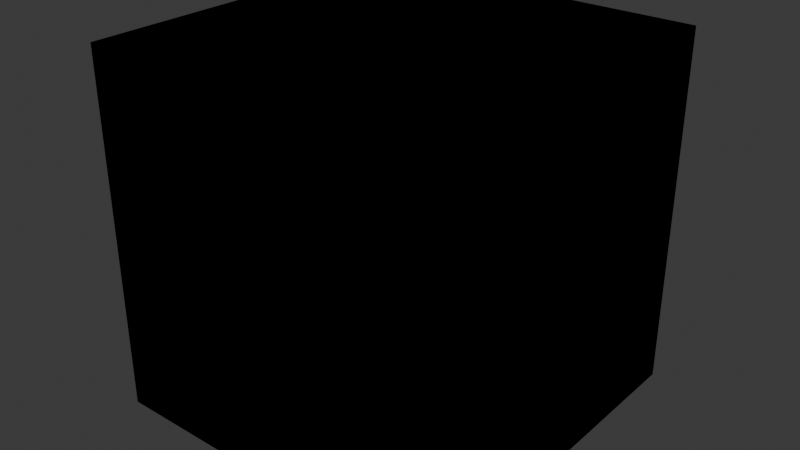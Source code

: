 # Source: blocks.blend  (saved by Blender 4.2.66; exported with 4.5.12 LTS)
import bpy
from mathutils import Matrix  # noqa: F401  (used for matrix-valued properties, if any)

bpy.ops.wm.read_factory_settings(use_empty=True)
scene = bpy.context.scene
scene.name = 'Scene'

# ---- collections
col_blocks = bpy.data.collections.new('Blocks'); scene.collection.children.link(col_blocks)
col_flat_blocks = bpy.data.collections.new('Flat Blocks'); scene.collection.children.link(col_flat_blocks)
col_planes = bpy.data.collections.new('Planes'); scene.collection.children.link(col_planes)
col_half_flat_blocks = bpy.data.collections.new('Half Flat Blocks'); scene.collection.children.link(col_half_flat_blocks)

# ---- materials (node trees are filled in below, after node groups)
mat_material = bpy.data.materials.new('Material')
mat_material.alpha_threshold = 0.0
mat_material.roughness = 0.5
mat_material.line_color = (0.0, 0.0, 0.0, 1.0)
mat_material_005 = bpy.data.materials.new('Material.005')
mat_material_005.alpha_threshold = 0.0
mat_material_005.roughness = 0.5
mat_material_005.line_color = (0.0, 0.0, 0.0, 1.0)
mat_material_016 = bpy.data.materials.new('Material.016')
mat_material_016.alpha_threshold = 0.0
mat_material_016.roughness = 0.5
mat_material_016.line_color = (0.0, 0.0, 0.0, 1.0)
mat_material_018 = bpy.data.materials.new('Material.018')
mat_material_018.alpha_threshold = 0.0
mat_material_018.roughness = 0.5
mat_material_018.line_color = (0.0, 0.0, 0.0, 1.0)
mat_material_017 = bpy.data.materials.new('Material.017')
mat_material_017.alpha_threshold = 0.0
mat_material_017.roughness = 0.5
mat_material_017.line_color = (0.0, 0.0, 0.0, 1.0)
mat_material_010 = bpy.data.materials.new('Material.010')
mat_material_010.alpha_threshold = 0.0
mat_material_010.roughness = 0.5
mat_material_010.line_color = (0.0, 0.0, 0.0, 1.0)
mat_material_011 = bpy.data.materials.new('Material.011')
mat_material_011.alpha_threshold = 0.0
mat_material_011.roughness = 0.5
mat_material_011.line_color = (0.0, 0.0, 0.0, 1.0)
mat_material_008 = bpy.data.materials.new('Material.008')
mat_material_008.alpha_threshold = 0.0
mat_material_008.roughness = 0.5
mat_material_008.line_color = (0.0, 0.0, 0.0, 1.0)
mat_material_014 = bpy.data.materials.new('Material.014')
mat_material_014.alpha_threshold = 0.0
mat_material_014.roughness = 0.5
mat_material_014.line_color = (0.0, 0.0, 0.0, 1.0)
mat_material_009 = bpy.data.materials.new('Material.009')
mat_material_009.alpha_threshold = 0.0
mat_material_009.roughness = 0.5
mat_material_009.line_color = (0.0, 0.0, 0.0, 1.0)
mat_material_012 = bpy.data.materials.new('Material.012')
mat_material_012.alpha_threshold = 0.0
mat_material_012.roughness = 0.5
mat_material_012.line_color = (0.0, 0.0, 0.0, 1.0)
mat_material_001 = bpy.data.materials.new('Material.001')
mat_material_001.alpha_threshold = 0.0
mat_material_001.roughness = 0.5
mat_material_001.line_color = (0.0, 0.0, 0.0, 1.0)
mat_material_002 = bpy.data.materials.new('Material.002')
mat_material_002.alpha_threshold = 0.0
mat_material_002.roughness = 0.5
mat_material_002.line_color = (0.0, 0.0, 0.0, 1.0)
mat_material_003 = bpy.data.materials.new('Material.003')
mat_material_003.alpha_threshold = 0.0
mat_material_003.roughness = 0.5
mat_material_003.line_color = (0.0, 0.0, 0.0, 1.0)
mat_material_013 = bpy.data.materials.new('Material.013')
mat_material_013.alpha_threshold = 0.0
mat_material_013.roughness = 0.5
mat_material_013.line_color = (0.0, 0.0, 0.0, 1.0)
mat_material_007 = bpy.data.materials.new('Material.007')
mat_material_007.alpha_threshold = 0.0
mat_material_007.roughness = 0.5
mat_material_007.line_color = (0.0, 0.0, 0.0, 1.0)
mat_material_004 = bpy.data.materials.new('Material.004')
mat_material_004.alpha_threshold = 0.0
mat_material_004.roughness = 0.5
mat_material_004.line_color = (0.0, 0.0, 0.0, 1.0)
mat_material_006 = bpy.data.materials.new('Material.006')
mat_material_006.alpha_threshold = 0.0
mat_material_006.roughness = 0.5
mat_material_006.line_color = (0.0, 0.0, 0.0, 1.0)
mat_material_024 = bpy.data.materials.new('Material.024')
mat_material_024.alpha_threshold = 0.0
mat_material_024.roughness = 0.5
mat_material_024.line_color = (0.0, 0.0, 0.0, 1.0)
mat_material_020 = bpy.data.materials.new('Material.020')
mat_material_020.alpha_threshold = 0.0
mat_material_020.roughness = 0.5
mat_material_020.line_color = (0.0, 0.0, 0.0, 1.0)
mat_material_025 = bpy.data.materials.new('Material.025')
mat_material_025.alpha_threshold = 0.0
mat_material_025.roughness = 0.5
mat_material_025.line_color = (0.0, 0.0, 0.0, 1.0)
mat_material_022 = bpy.data.materials.new('Material.022')
mat_material_022.alpha_threshold = 0.0
mat_material_022.roughness = 0.5
mat_material_022.line_color = (0.0, 0.0, 0.0, 1.0)
mat_material_026 = bpy.data.materials.new('Material.026')
mat_material_026.alpha_threshold = 0.0
mat_material_026.roughness = 0.5
mat_material_026.line_color = (0.0, 0.0, 0.0, 1.0)
mat_material_023 = bpy.data.materials.new('Material.023')
mat_material_023.alpha_threshold = 0.0
mat_material_023.roughness = 0.5
mat_material_023.line_color = (0.0, 0.0, 0.0, 1.0)
mat_material_019 = bpy.data.materials.new('Material.019')
mat_material_019.alpha_threshold = 0.0
mat_material_019.roughness = 0.5
mat_material_019.line_color = (0.0, 0.0, 0.0, 1.0)
mat_material_021 = bpy.data.materials.new('Material.021')
mat_material_021.alpha_threshold = 0.0
mat_material_021.roughness = 0.5
mat_material_021.line_color = (0.0, 0.0, 0.0, 1.0)

# ---- material node trees
mat_material.use_nodes = True; mat_material.node_tree.nodes.clear()
_N = mat_material.node_tree.nodes; _L = mat_material.node_tree.links
n0 = _N.new('ShaderNodeOutputMaterial'); n0.name = 'Material Output'; n0.location = (300, 300)
n1 = _N.new('ShaderNodeBsdfPrincipled'); n1.name = 'Principled BSDF'; n1.location = (10, 300)
n1.inputs[3].default_value = 1.45
_L.new(n1.outputs[0], n0.inputs[0])
n0.is_active_output = True
mat_material_005.use_nodes = True; mat_material_005.node_tree.nodes.clear()
_N = mat_material_005.node_tree.nodes; _L = mat_material_005.node_tree.links
n0 = _N.new('ShaderNodeOutputMaterial'); n0.name = 'Material Output'; n0.location = (300, 300)
n1 = _N.new('ShaderNodeBsdfPrincipled'); n1.name = 'Principled BSDF'; n1.location = (10, 300)
n1.inputs[3].default_value = 1.45
_L.new(n1.outputs[0], n0.inputs[0])
n0.is_active_output = True
mat_material_016.use_nodes = True; mat_material_016.node_tree.nodes.clear()
_N = mat_material_016.node_tree.nodes; _L = mat_material_016.node_tree.links
n0 = _N.new('ShaderNodeOutputMaterial'); n0.name = 'Material Output'; n0.location = (300, 300)
n1 = _N.new('ShaderNodeBsdfPrincipled'); n1.name = 'Principled BSDF'; n1.location = (10, 300)
n1.inputs[3].default_value = 1.45
_L.new(n1.outputs[0], n0.inputs[0])
n0.is_active_output = True
mat_material_018.use_nodes = True; mat_material_018.node_tree.nodes.clear()
_N = mat_material_018.node_tree.nodes; _L = mat_material_018.node_tree.links
n0 = _N.new('ShaderNodeOutputMaterial'); n0.name = 'Material Output'; n0.location = (300, 300)
n1 = _N.new('ShaderNodeBsdfPrincipled'); n1.name = 'Principled BSDF'; n1.location = (10, 300)
n1.inputs[3].default_value = 1.45
_L.new(n1.outputs[0], n0.inputs[0])
n0.is_active_output = True
mat_material_017.use_nodes = True; mat_material_017.node_tree.nodes.clear()
_N = mat_material_017.node_tree.nodes; _L = mat_material_017.node_tree.links
n0 = _N.new('ShaderNodeOutputMaterial'); n0.name = 'Material Output'; n0.location = (300, 300)
n1 = _N.new('ShaderNodeBsdfPrincipled'); n1.name = 'Principled BSDF'; n1.location = (10, 300)
n1.inputs[3].default_value = 1.45
_L.new(n1.outputs[0], n0.inputs[0])
n0.is_active_output = True
mat_material_010.use_nodes = True; mat_material_010.node_tree.nodes.clear()
_N = mat_material_010.node_tree.nodes; _L = mat_material_010.node_tree.links
n0 = _N.new('ShaderNodeOutputMaterial'); n0.name = 'Material Output'; n0.location = (300, 300)
n1 = _N.new('ShaderNodeBsdfPrincipled'); n1.name = 'Principled BSDF'; n1.location = (10, 300)
n1.inputs[3].default_value = 1.45
_L.new(n1.outputs[0], n0.inputs[0])
n0.is_active_output = True
mat_material_011.use_nodes = True; mat_material_011.node_tree.nodes.clear()
_N = mat_material_011.node_tree.nodes; _L = mat_material_011.node_tree.links
n0 = _N.new('ShaderNodeOutputMaterial'); n0.name = 'Material Output'; n0.location = (300, 300)
n1 = _N.new('ShaderNodeBsdfPrincipled'); n1.name = 'Principled BSDF'; n1.location = (10, 300)
n1.inputs[3].default_value = 1.45
_L.new(n1.outputs[0], n0.inputs[0])
n0.is_active_output = True
mat_material_008.use_nodes = True; mat_material_008.node_tree.nodes.clear()
_N = mat_material_008.node_tree.nodes; _L = mat_material_008.node_tree.links
n0 = _N.new('ShaderNodeOutputMaterial'); n0.name = 'Material Output'; n0.location = (300, 300)
n1 = _N.new('ShaderNodeBsdfPrincipled'); n1.name = 'Principled BSDF'; n1.location = (10, 300)
n1.inputs[3].default_value = 1.45
_L.new(n1.outputs[0], n0.inputs[0])
n0.is_active_output = True
mat_material_014.use_nodes = True; mat_material_014.node_tree.nodes.clear()
_N = mat_material_014.node_tree.nodes; _L = mat_material_014.node_tree.links
n0 = _N.new('ShaderNodeOutputMaterial'); n0.name = 'Material Output'; n0.location = (300, 300)
n1 = _N.new('ShaderNodeBsdfPrincipled'); n1.name = 'Principled BSDF'; n1.location = (10, 300)
n1.inputs[3].default_value = 1.45
_L.new(n1.outputs[0], n0.inputs[0])
n0.is_active_output = True
mat_material_009.use_nodes = True; mat_material_009.node_tree.nodes.clear()
_N = mat_material_009.node_tree.nodes; _L = mat_material_009.node_tree.links
n0 = _N.new('ShaderNodeOutputMaterial'); n0.name = 'Material Output'; n0.location = (300, 300)
n1 = _N.new('ShaderNodeBsdfPrincipled'); n1.name = 'Principled BSDF'; n1.location = (10, 300)
n1.inputs[3].default_value = 1.45
_L.new(n1.outputs[0], n0.inputs[0])
n0.is_active_output = True
mat_material_012.use_nodes = True; mat_material_012.node_tree.nodes.clear()
_N = mat_material_012.node_tree.nodes; _L = mat_material_012.node_tree.links
n0 = _N.new('ShaderNodeOutputMaterial'); n0.name = 'Material Output'; n0.location = (300, 300)
n1 = _N.new('ShaderNodeBsdfPrincipled'); n1.name = 'Principled BSDF'; n1.location = (10, 300)
n1.inputs[3].default_value = 1.45
_L.new(n1.outputs[0], n0.inputs[0])
n0.is_active_output = True
mat_material_001.use_nodes = True; mat_material_001.node_tree.nodes.clear()
_N = mat_material_001.node_tree.nodes; _L = mat_material_001.node_tree.links
n0 = _N.new('ShaderNodeOutputMaterial'); n0.name = 'Material Output'; n0.location = (300, 300)
n1 = _N.new('ShaderNodeBsdfPrincipled'); n1.name = 'Principled BSDF'; n1.location = (10, 300)
n1.inputs[3].default_value = 1.45
_L.new(n1.outputs[0], n0.inputs[0])
n0.is_active_output = True
mat_material_002.use_nodes = True; mat_material_002.node_tree.nodes.clear()
_N = mat_material_002.node_tree.nodes; _L = mat_material_002.node_tree.links
n0 = _N.new('ShaderNodeOutputMaterial'); n0.name = 'Material Output'; n0.location = (300, 300)
n1 = _N.new('ShaderNodeBsdfPrincipled'); n1.name = 'Principled BSDF'; n1.location = (10, 300)
n1.inputs[3].default_value = 1.45
_L.new(n1.outputs[0], n0.inputs[0])
n0.is_active_output = True
mat_material_003.use_nodes = True; mat_material_003.node_tree.nodes.clear()
_N = mat_material_003.node_tree.nodes; _L = mat_material_003.node_tree.links
n0 = _N.new('ShaderNodeOutputMaterial'); n0.name = 'Material Output'; n0.location = (300, 300)
n1 = _N.new('ShaderNodeBsdfPrincipled'); n1.name = 'Principled BSDF'; n1.location = (10, 300)
n1.inputs[3].default_value = 1.45
_L.new(n1.outputs[0], n0.inputs[0])
n0.is_active_output = True
mat_material_013.use_nodes = True; mat_material_013.node_tree.nodes.clear()
_N = mat_material_013.node_tree.nodes; _L = mat_material_013.node_tree.links
n0 = _N.new('ShaderNodeOutputMaterial'); n0.name = 'Material Output'; n0.location = (300, 300)
n1 = _N.new('ShaderNodeBsdfPrincipled'); n1.name = 'Principled BSDF'; n1.location = (10, 300)
n1.inputs[3].default_value = 1.45
_L.new(n1.outputs[0], n0.inputs[0])
n0.is_active_output = True
mat_material_007.use_nodes = True; mat_material_007.node_tree.nodes.clear()
_N = mat_material_007.node_tree.nodes; _L = mat_material_007.node_tree.links
n0 = _N.new('ShaderNodeOutputMaterial'); n0.name = 'Material Output'; n0.location = (300, 300)
n1 = _N.new('ShaderNodeBsdfPrincipled'); n1.name = 'Principled BSDF'; n1.location = (10, 300)
n1.inputs[3].default_value = 1.45
_L.new(n1.outputs[0], n0.inputs[0])
n0.is_active_output = True
mat_material_004.use_nodes = True; mat_material_004.node_tree.nodes.clear()
_N = mat_material_004.node_tree.nodes; _L = mat_material_004.node_tree.links
n0 = _N.new('ShaderNodeOutputMaterial'); n0.name = 'Material Output'; n0.location = (300, 300)
n1 = _N.new('ShaderNodeBsdfPrincipled'); n1.name = 'Principled BSDF'; n1.location = (10, 300)
n1.inputs[3].default_value = 1.45
_L.new(n1.outputs[0], n0.inputs[0])
n0.is_active_output = True
mat_material_006.use_nodes = True; mat_material_006.node_tree.nodes.clear()
_N = mat_material_006.node_tree.nodes; _L = mat_material_006.node_tree.links
n0 = _N.new('ShaderNodeOutputMaterial'); n0.name = 'Material Output'; n0.location = (300, 300)
n1 = _N.new('ShaderNodeBsdfPrincipled'); n1.name = 'Principled BSDF'; n1.location = (10, 300)
n1.inputs[3].default_value = 1.45
_L.new(n1.outputs[0], n0.inputs[0])
n0.is_active_output = True
mat_material_024.use_nodes = True; mat_material_024.node_tree.nodes.clear()
_N = mat_material_024.node_tree.nodes; _L = mat_material_024.node_tree.links
n0 = _N.new('ShaderNodeOutputMaterial'); n0.name = 'Material Output'; n0.location = (300, 300)
n1 = _N.new('ShaderNodeBsdfPrincipled'); n1.name = 'Principled BSDF'; n1.location = (10, 300)
n1.inputs[3].default_value = 1.45
_L.new(n1.outputs[0], n0.inputs[0])
n0.is_active_output = True
mat_material_020.use_nodes = True; mat_material_020.node_tree.nodes.clear()
_N = mat_material_020.node_tree.nodes; _L = mat_material_020.node_tree.links
n0 = _N.new('ShaderNodeOutputMaterial'); n0.name = 'Material Output'; n0.location = (300, 300)
n1 = _N.new('ShaderNodeBsdfPrincipled'); n1.name = 'Principled BSDF'; n1.location = (10, 300)
n1.inputs[3].default_value = 1.45
_L.new(n1.outputs[0], n0.inputs[0])
n0.is_active_output = True
mat_material_025.use_nodes = True; mat_material_025.node_tree.nodes.clear()
_N = mat_material_025.node_tree.nodes; _L = mat_material_025.node_tree.links
n0 = _N.new('ShaderNodeOutputMaterial'); n0.name = 'Material Output'; n0.location = (300, 300)
n1 = _N.new('ShaderNodeBsdfPrincipled'); n1.name = 'Principled BSDF'; n1.location = (10, 300)
n1.inputs[3].default_value = 1.45
_L.new(n1.outputs[0], n0.inputs[0])
n0.is_active_output = True
mat_material_022.use_nodes = True; mat_material_022.node_tree.nodes.clear()
_N = mat_material_022.node_tree.nodes; _L = mat_material_022.node_tree.links
n0 = _N.new('ShaderNodeOutputMaterial'); n0.name = 'Material Output'; n0.location = (300, 300)
n1 = _N.new('ShaderNodeBsdfPrincipled'); n1.name = 'Principled BSDF'; n1.location = (10, 300)
n1.inputs[3].default_value = 1.45
_L.new(n1.outputs[0], n0.inputs[0])
n0.is_active_output = True
mat_material_026.use_nodes = True; mat_material_026.node_tree.nodes.clear()
_N = mat_material_026.node_tree.nodes; _L = mat_material_026.node_tree.links
n0 = _N.new('ShaderNodeOutputMaterial'); n0.name = 'Material Output'; n0.location = (300, 300)
n1 = _N.new('ShaderNodeBsdfPrincipled'); n1.name = 'Principled BSDF'; n1.location = (10, 300)
n1.inputs[3].default_value = 1.45
_L.new(n1.outputs[0], n0.inputs[0])
n0.is_active_output = True
mat_material_023.use_nodes = True; mat_material_023.node_tree.nodes.clear()
_N = mat_material_023.node_tree.nodes; _L = mat_material_023.node_tree.links
n0 = _N.new('ShaderNodeOutputMaterial'); n0.name = 'Material Output'; n0.location = (300, 300)
n1 = _N.new('ShaderNodeBsdfPrincipled'); n1.name = 'Principled BSDF'; n1.location = (10, 300)
n1.inputs[3].default_value = 1.45
_L.new(n1.outputs[0], n0.inputs[0])
n0.is_active_output = True
mat_material_019.use_nodes = True; mat_material_019.node_tree.nodes.clear()
_N = mat_material_019.node_tree.nodes; _L = mat_material_019.node_tree.links
n0 = _N.new('ShaderNodeOutputMaterial'); n0.name = 'Material Output'; n0.location = (300, 300)
n1 = _N.new('ShaderNodeBsdfPrincipled'); n1.name = 'Principled BSDF'; n1.location = (10, 300)
n1.inputs[3].default_value = 1.45
_L.new(n1.outputs[0], n0.inputs[0])
n0.is_active_output = True
mat_material_021.use_nodes = True; mat_material_021.node_tree.nodes.clear()
_N = mat_material_021.node_tree.nodes; _L = mat_material_021.node_tree.links
n0 = _N.new('ShaderNodeOutputMaterial'); n0.name = 'Material Output'; n0.location = (300, 300)
n1 = _N.new('ShaderNodeBsdfPrincipled'); n1.name = 'Principled BSDF'; n1.location = (10, 300)
n1.inputs[3].default_value = 1.45
_L.new(n1.outputs[0], n0.inputs[0])
n0.is_active_output = True

# ---- world
world_world = bpy.data.worlds.new('World'); scene.world = world_world
world_world.use_nodes = True; world_world.node_tree.nodes.clear()
_N = world_world.node_tree.nodes; _L = world_world.node_tree.links
n0 = _N.new('ShaderNodeOutputWorld'); n0.name = 'World Output'; n0.location = (300, 300)
n1 = _N.new('ShaderNodeBackground'); n1.name = 'Background'; n1.location = (10, 300)
n1.inputs[0].default_value = (0.05088, 0.05088, 0.05088, 1.0)
_L.new(n1.outputs[0], n0.inputs[0])
n0.is_active_output = True
world_world.color = (0.05088, 0.05088, 0.05088)
world_world.sun_shadow_jitter_overblur = 0.0

# ---- meshes
me_cube = bpy.data.meshes.new('Cube')
me_cube.from_pydata([(0.5, 0.5, 0.5), (0.5, 0.5, -0.5), (0.5, -0.5, 0.5), (0.5, -0.5, -0.5), (-0.5, 0.5, 0.5), (-0.5, 0.5, -0.5), (-0.5, -0.5, 0.5), (-0.5, -0.5, -0.5)], [], [(0, 4, 6, 2), (3, 2, 6, 7), (7, 6, 4, 5), (5, 1, 3, 7), (1, 0, 2, 3), (5, 4, 0, 1)])
_uv = me_cube.uv_layers.new(name='UVMap')
_uv.uv.foreach_set('vector', [0.625, 0.5, 0.875, 0.5, 0.875, 0.75, 0.625, 0.75, 0.375, 0.75, 0.625, 0.75, 0.625, 1.0, 0.375, 1.0, 0.375, 0.0, 0.625, 0.0, 0.625, 0.25, 0.375, 0.25, 0.125, 0.5, 0.375, 0.5, 0.375, 0.75, 0.125, 0.75, 0.375, 0.5, 0.625, 0.5, 0.625, 0.75, 0.375, 0.75, 0.375, 0.25, 0.625, 0.25, 0.625, 0.5, 0.375, 0.5])
me_cube.materials.append(mat_material)
me_cube.use_mirror_vertex_groups = False
me_cube.update()
me_cube_004 = bpy.data.meshes.new('Cube.004')
me_cube_004.from_pydata([(0.5, 0.5, 0.5), (0.5, 0.5, -0.5), (0.5, -0.5, 0.5), (0.5, -0.5, -0.5), (-0.5, 0.5, 0.5), (-0.5, 0.5, -0.5), (-0.5, -0.5, 0.5), (-0.5, -0.5, -0.5)], [], [(0, 4, 6, 2), (3, 2, 6, 7), (7, 6, 4, 5), (5, 1, 3, 7), (1, 0, 2, 3), (5, 4, 0, 1)])
_uv = me_cube_004.uv_layers.new(name='UVMap')
_uv.uv.foreach_set('vector', [0.625, 0.5, 0.875, 0.5, 0.875, 0.75, 0.625, 0.75, 0.375, 0.75, 0.625, 0.75, 0.625, 1.0, 0.375, 1.0, 0.375, 0.0, 0.625, 0.0, 0.625, 0.25, 0.375, 0.25, 0.125, 0.5, 0.375, 0.5, 0.375, 0.75, 0.125, 0.75, 0.375, 0.5, 0.625, 0.5, 0.625, 0.75, 0.375, 0.75, 0.375, 0.25, 0.625, 0.25, 0.625, 0.5, 0.375, 0.5])
me_cube_004.materials.append(mat_material_005)
me_cube_004.use_mirror_vertex_groups = False
me_cube_004.update()
me_cube_016 = bpy.data.meshes.new('Cube.016')
me_cube_016.from_pydata([(0.5, 0.5, 0.5), (0.5, 0.5, -0.5), (0.5, -0.5, 0.5), (0.5, -0.5, -0.5), (-0.5, 0.5, 0.5), (-0.5, 0.5, -0.5), (-0.5, -0.5, 0.5), (-0.5, -0.5, -0.5)], [], [(0, 4, 6, 2), (3, 2, 6, 7), (7, 6, 4, 5), (5, 1, 3, 7), (1, 0, 2, 3), (5, 4, 0, 1)])
_uv = me_cube_016.uv_layers.new(name='UVMap')
_uv.uv.foreach_set('vector', [0.625, 0.5, 0.875, 0.5, 0.875, 0.75, 0.625, 0.75, 0.375, 0.75, 0.625, 0.75, 0.625, 1.0, 0.375, 1.0, 0.375, 0.0, 0.625, 0.0, 0.625, 0.25, 0.375, 0.25, 0.125, 0.5, 0.375, 0.5, 0.375, 0.75, 0.125, 0.75, 0.375, 0.5, 0.625, 0.5, 0.625, 0.75, 0.375, 0.75, 0.375, 0.25, 0.625, 0.25, 0.625, 0.5, 0.375, 0.5])
me_cube_016.materials.append(mat_material_016)
me_cube_016.use_mirror_vertex_groups = False
me_cube_016.update()
me_cube_018 = bpy.data.meshes.new('Cube.018')
me_cube_018.from_pydata([(0.5, 0.5, 0.5), (0.5, 0.5, -0.5), (0.5, -0.5, 0.5), (0.5, -0.5, -0.5), (-0.5, 0.5, 0.5), (-0.5, 0.5, -0.5), (-0.5, -0.5, 0.5), (-0.5, -0.5, -0.5)], [], [(0, 4, 6, 2), (3, 2, 6, 7), (7, 6, 4, 5), (5, 1, 3, 7), (1, 0, 2, 3), (5, 4, 0, 1)])
_uv = me_cube_018.uv_layers.new(name='UVMap')
_uv.uv.foreach_set('vector', [0.625, 0.5, 0.875, 0.5, 0.875, 0.75, 0.625, 0.75, 0.375, 0.75, 0.625, 0.75, 0.625, 1.0, 0.375, 1.0, 0.375, 0.0, 0.625, 0.0, 0.625, 0.25, 0.375, 0.25, 0.125, 0.5, 0.375, 0.5, 0.375, 0.75, 0.125, 0.75, 0.375, 0.5, 0.625, 0.5, 0.625, 0.75, 0.375, 0.75, 0.375, 0.25, 0.625, 0.25, 0.625, 0.5, 0.375, 0.5])
me_cube_018.materials.append(mat_material_018)
me_cube_018.use_mirror_vertex_groups = False
me_cube_018.update()
me_cube_017 = bpy.data.meshes.new('Cube.017')
me_cube_017.from_pydata([(0.5, 0.5, 0.5), (0.5, 0.5, -0.5), (0.5, -0.5, 0.5), (0.5, -0.5, -0.5), (-0.5, 0.5, 0.5), (-0.5, 0.5, -0.5), (-0.5, -0.5, 0.5), (-0.5, -0.5, -0.5)], [], [(0, 4, 6, 2), (3, 2, 6, 7), (7, 6, 4, 5), (5, 1, 3, 7), (1, 0, 2, 3), (5, 4, 0, 1)])
_uv = me_cube_017.uv_layers.new(name='UVMap')
_uv.uv.foreach_set('vector', [0.625, 0.5, 0.875, 0.5, 0.875, 0.75, 0.625, 0.75, 0.375, 0.75, 0.625, 0.75, 0.625, 1.0, 0.375, 1.0, 0.375, 0.0, 0.625, 0.0, 0.625, 0.25, 0.375, 0.25, 0.125, 0.5, 0.375, 0.5, 0.375, 0.75, 0.125, 0.75, 0.375, 0.5, 0.625, 0.5, 0.625, 0.75, 0.375, 0.75, 0.375, 0.25, 0.625, 0.25, 0.625, 0.5, 0.375, 0.5])
me_cube_017.materials.append(mat_material_017)
me_cube_017.use_mirror_vertex_groups = False
me_cube_017.update()
me_cube_010 = bpy.data.meshes.new('Cube.010')
me_cube_010.from_pydata([(0.5, 0.5, 0.5), (0.5, 0.5, -0.5), (0.5, -0.5, 0.5), (0.5, -0.5, -0.5), (-0.5, 0.5, 0.5), (-0.5, 0.5, -0.5), (-0.5, -0.5, 0.5), (-0.5, -0.5, -0.5)], [], [(0, 4, 6, 2), (3, 2, 6, 7), (7, 6, 4, 5), (5, 1, 3, 7), (1, 0, 2, 3), (5, 4, 0, 1)])
_uv = me_cube_010.uv_layers.new(name='UVMap')
_uv.uv.foreach_set('vector', [0.625, 0.5, 0.875, 0.5, 0.875, 0.75, 0.625, 0.75, 0.375, 0.75, 0.625, 0.75, 0.625, 1.0, 0.375, 1.0, 0.375, 0.0, 0.625, 0.0, 0.625, 0.25, 0.375, 0.25, 0.125, 0.5, 0.375, 0.5, 0.375, 0.75, 0.125, 0.75, 0.375, 0.5, 0.625, 0.5, 0.625, 0.75, 0.375, 0.75, 0.375, 0.25, 0.625, 0.25, 0.625, 0.5, 0.375, 0.5])
me_cube_010.materials.append(mat_material_010)
me_cube_010.use_mirror_vertex_groups = False
me_cube_010.update()
me_cube_011 = bpy.data.meshes.new('Cube.011')
me_cube_011.from_pydata([(0.5, 0.5, 0.5), (0.5, 0.5, -0.5), (0.5, -0.5, 0.5), (0.5, -0.5, -0.5), (-0.5, 0.5, 0.5), (-0.5, 0.5, -0.5), (-0.5, -0.5, 0.5), (-0.5, -0.5, -0.5)], [], [(0, 4, 6, 2), (3, 2, 6, 7), (7, 6, 4, 5), (5, 1, 3, 7), (1, 0, 2, 3), (5, 4, 0, 1)])
_uv = me_cube_011.uv_layers.new(name='UVMap')
_uv.uv.foreach_set('vector', [0.625, 0.5, 0.875, 0.5, 0.875, 0.75, 0.625, 0.75, 0.375, 0.75, 0.625, 0.75, 0.625, 1.0, 0.375, 1.0, 0.375, 0.0, 0.625, 0.0, 0.625, 0.25, 0.375, 0.25, 0.125, 0.5, 0.375, 0.5, 0.375, 0.75, 0.125, 0.75, 0.375, 0.5, 0.625, 0.5, 0.625, 0.75, 0.375, 0.75, 0.375, 0.25, 0.625, 0.25, 0.625, 0.5, 0.375, 0.5])
me_cube_011.materials.append(mat_material_011)
me_cube_011.use_mirror_vertex_groups = False
me_cube_011.update()
me_cube_008 = bpy.data.meshes.new('Cube.008')
me_cube_008.from_pydata([(0.5, 0.5, 0.5), (0.5, 0.5, -0.5), (0.5, -0.5, 0.5), (0.5, -0.5, -0.5), (-0.5, 0.5, 0.5), (-0.5, 0.5, -0.5), (-0.5, -0.5, 0.5), (-0.5, -0.5, -0.5)], [], [(0, 4, 6, 2), (3, 2, 6, 7), (7, 6, 4, 5), (5, 1, 3, 7), (1, 0, 2, 3), (5, 4, 0, 1)])
_uv = me_cube_008.uv_layers.new(name='UVMap')
_uv.uv.foreach_set('vector', [0.625, 0.5, 0.875, 0.5, 0.875, 0.75, 0.625, 0.75, 0.375, 0.75, 0.625, 0.75, 0.625, 1.0, 0.375, 1.0, 0.375, 0.0, 0.625, 0.0, 0.625, 0.25, 0.375, 0.25, 0.125, 0.5, 0.375, 0.5, 0.375, 0.75, 0.125, 0.75, 0.375, 0.5, 0.625, 0.5, 0.625, 0.75, 0.375, 0.75, 0.375, 0.25, 0.625, 0.25, 0.625, 0.5, 0.375, 0.5])
me_cube_008.materials.append(mat_material_008)
me_cube_008.use_mirror_vertex_groups = False
me_cube_008.update()
me_cube_014 = bpy.data.meshes.new('Cube.014')
me_cube_014.from_pydata([(0.5, 0.5, 0.5), (0.5, 0.5, -0.5), (0.5, -0.5, 0.5), (0.5, -0.5, -0.5), (-0.5, 0.5, 0.5), (-0.5, 0.5, -0.5), (-0.5, -0.5, 0.5), (-0.5, -0.5, -0.5)], [], [(0, 4, 6, 2), (3, 2, 6, 7), (7, 6, 4, 5), (5, 1, 3, 7), (1, 0, 2, 3), (5, 4, 0, 1)])
_uv = me_cube_014.uv_layers.new(name='UVMap')
_uv.uv.foreach_set('vector', [0.625, 0.5, 0.875, 0.5, 0.875, 0.75, 0.625, 0.75, 0.375, 0.75, 0.625, 0.75, 0.625, 1.0, 0.375, 1.0, 0.375, 0.0, 0.625, 0.0, 0.625, 0.25, 0.375, 0.25, 0.125, 0.5, 0.375, 0.5, 0.375, 0.75, 0.125, 0.75, 0.375, 0.5, 0.625, 0.5, 0.625, 0.75, 0.375, 0.75, 0.375, 0.25, 0.625, 0.25, 0.625, 0.5, 0.375, 0.5])
me_cube_014.materials.append(mat_material_014)
me_cube_014.use_mirror_vertex_groups = False
me_cube_014.update()
me_cube_009 = bpy.data.meshes.new('Cube.009')
me_cube_009.from_pydata([(0.5, 0.5, 0.5), (0.5, 0.5, -0.5), (0.5, -0.5, 0.5), (0.5, -0.5, -0.5), (-0.5, 0.5, 0.5), (-0.5, 0.5, -0.5), (-0.5, -0.5, 0.5), (-0.5, -0.5, -0.5)], [], [(0, 4, 6, 2), (3, 2, 6, 7), (7, 6, 4, 5), (5, 1, 3, 7), (1, 0, 2, 3), (5, 4, 0, 1)])
_uv = me_cube_009.uv_layers.new(name='UVMap')
_uv.uv.foreach_set('vector', [0.625, 0.5, 0.875, 0.5, 0.875, 0.75, 0.625, 0.75, 0.375, 0.75, 0.625, 0.75, 0.625, 1.0, 0.375, 1.0, 0.375, 0.0, 0.625, 0.0, 0.625, 0.25, 0.375, 0.25, 0.125, 0.5, 0.375, 0.5, 0.375, 0.75, 0.125, 0.75, 0.375, 0.5, 0.625, 0.5, 0.625, 0.75, 0.375, 0.75, 0.375, 0.25, 0.625, 0.25, 0.625, 0.5, 0.375, 0.5])
me_cube_009.materials.append(mat_material_009)
me_cube_009.use_mirror_vertex_groups = False
me_cube_009.update()
me_cube_012 = bpy.data.meshes.new('Cube.012')
me_cube_012.from_pydata([(0.5, -0.5, -0.5), (-0.5, -0.5, -0.5), (0.5, -0.5, 0.5), (0.5, 0.5, -0.5), (-0.5, -0.5, 0.5), (-0.5, 0.5, -0.5)], [], [(3, 2, 0), (4, 1, 0, 2), (5, 4, 2, 3), (3, 0, 1, 5), (4, 5, 1)])
_uv = me_cube_012.uv_layers.new(name='UVMap')
_uv.uv.foreach_set('vector', [0.375, 0.25, 0.625, 0.25, 0.375, 0.5, 0.625, 0.0, 0.375, 0.75, 0.375, 0.5, 0.625, 0.25, 0.375, 0.0, 0.625, 0.0, 0.625, 0.25, 0.375, 0.25, 0.125, 0.5, 0.375, 0.5, 0.375, 0.75, 0.125, 0.75, 0.625, 0.0, 0.125, 0.75, 0.375, 0.75])
me_cube_012.materials.append(mat_material_012)
me_cube_012.use_mirror_vertex_groups = False
me_cube_012.update()
me_cube_001 = bpy.data.meshes.new('Cube.001')
me_cube_001.from_pydata([(0.5, 0.5, -0.5), (0.5, -0.5, -0.5), (-0.5, 0.5, 0.5), (-0.5, 0.5, -0.5), (-0.5, -0.5, 0.5), (-0.5, -0.5, -0.5)], [], [(3, 2, 0), (4, 1, 0, 2), (5, 4, 2, 3), (3, 0, 1, 5), (4, 5, 1)])
_uv = me_cube_001.uv_layers.new(name='UVMap')
_uv.uv.foreach_set('vector', [0.375, 0.25, 0.625, 0.25, 0.375, 0.5, 0.625, 0.0, 0.375, 0.75, 0.375, 0.5, 0.625, 0.25, 0.375, 0.0, 0.625, 0.0, 0.625, 0.25, 0.375, 0.25, 0.125, 0.5, 0.375, 0.5, 0.375, 0.75, 0.125, 0.75, 0.625, 0.0, 0.125, 0.75, 0.375, 0.75])
me_cube_001.materials.append(mat_material_001)
me_cube_001.use_mirror_vertex_groups = False
me_cube_001.update()
me_cube_002 = bpy.data.meshes.new('Cube.002')
me_cube_002.from_pydata([(-0.5, -0.5, -0.5), (-0.5, 0.5, -0.5), (0.5, -0.5, 0.5), (0.5, -0.5, -0.5), (0.5, 0.5, 0.5), (0.5, 0.5, -0.5)], [], [(3, 2, 0), (4, 1, 0, 2), (5, 4, 2, 3), (3, 0, 1, 5), (4, 5, 1)])
_uv = me_cube_002.uv_layers.new(name='UVMap')
_uv.uv.foreach_set('vector', [0.375, 0.25, 0.625, 0.25, 0.375, 0.5, 0.625, 0.0, 0.375, 0.75, 0.375, 0.5, 0.625, 0.25, 0.375, 0.0, 0.625, 0.0, 0.625, 0.25, 0.375, 0.25, 0.125, 0.5, 0.375, 0.5, 0.375, 0.75, 0.125, 0.75, 0.625, 0.0, 0.125, 0.75, 0.375, 0.75])
me_cube_002.materials.append(mat_material_002)
me_cube_002.use_mirror_vertex_groups = False
me_cube_002.update()
me_cube_003 = bpy.data.meshes.new('Cube.003')
me_cube_003.from_pydata([(0.5, -0.5, -0.5), (-0.5, -0.5, -0.5), (0.5, 0.5, 0.5), (0.5, 0.5, -0.5), (-0.5, 0.5, 0.5), (-0.5, 0.5, -0.5)], [], [(3, 2, 0), (4, 1, 0, 2), (5, 4, 2, 3), (3, 0, 1, 5), (4, 5, 1)])
_uv = me_cube_003.uv_layers.new(name='UVMap')
_uv.uv.foreach_set('vector', [0.375, 0.25, 0.625, 0.25, 0.375, 0.5, 0.625, 0.0, 0.375, 0.75, 0.375, 0.5, 0.625, 0.25, 0.375, 0.0, 0.625, 0.0, 0.625, 0.25, 0.375, 0.25, 0.125, 0.5, 0.375, 0.5, 0.375, 0.75, 0.125, 0.75, 0.625, 0.0, 0.125, 0.75, 0.375, 0.75])
me_cube_003.materials.append(mat_material_003)
me_cube_003.use_mirror_vertex_groups = False
me_cube_003.update()
me_cube_013 = bpy.data.meshes.new('Cube.013')
me_cube_013.from_pydata([(0.5, -0.5, 0.5), (0.5, 0.5, -0.5), (0.5, -0.5, -0.5), (-0.5, -0.5, 0.5), (-0.5, 0.5, -0.5), (-0.5, -0.5, -0.5)], [], [(2, 0, 3, 5), (5, 3, 4), (4, 1, 2, 5), (1, 0, 2), (4, 3, 0, 1)])
_uv = me_cube_013.uv_layers.new(name='UVMap')
_uv.uv.foreach_set('vector', [0.375, 0.75, 0.625, 0.75, 0.625, 1.0, 0.375, 1.0, 0.375, 0.0, 0.625, 0.25, 0.375, 0.25, 0.125, 0.5, 0.375, 0.5, 0.375, 0.75, 0.125, 0.75, 0.375, 0.5, 0.625, 0.75, 0.375, 0.75, 0.375, 0.25, 0.625, 0.25, 0.625, 0.5, 0.375, 0.5])
me_cube_013.materials.append(mat_material_013)
me_cube_013.use_mirror_vertex_groups = False
me_cube_013.update()
me_cube_007 = bpy.data.meshes.new('Cube.007')
me_cube_007.from_pydata([(0.5, 0.5, 0.5), (0.5, 0.5, -0.5), (0.5, -0.5, -0.5), (-0.5, 0.5, 0.5), (-0.5, 0.5, -0.5), (-0.5, -0.5, -0.5)], [], [(2, 0, 3, 5), (5, 3, 4), (4, 1, 2, 5), (1, 0, 2), (4, 3, 0, 1)])
_uv = me_cube_007.uv_layers.new(name='UVMap')
_uv.uv.foreach_set('vector', [0.375, 0.75, 0.625, 0.75, 0.625, 1.0, 0.375, 1.0, 0.375, 0.0, 0.625, 0.25, 0.375, 0.25, 0.125, 0.5, 0.375, 0.5, 0.375, 0.75, 0.125, 0.75, 0.375, 0.5, 0.625, 0.75, 0.375, 0.75, 0.375, 0.25, 0.625, 0.25, 0.625, 0.5, 0.375, 0.5])
me_cube_007.materials.append(mat_material_007)
me_cube_007.use_mirror_vertex_groups = False
me_cube_007.update()
me_cube_005 = bpy.data.meshes.new('Cube.005')
me_cube_005.from_pydata([(-0.5, 0.5, 0.5), (0.5, 0.5, -0.5), (-0.5, -0.5, 0.5), (0.5, -0.5, -0.5), (-0.5, 0.5, -0.5), (-0.5, -0.5, -0.5)], [], [(3, 2, 5), (5, 2, 0, 4), (4, 1, 3, 5), (1, 0, 2, 3), (4, 0, 1)])
_uv = me_cube_005.uv_layers.new(name='UVMap')
_uv.uv.foreach_set('vector', [0.375, 0.75, 0.625, 1.0, 0.375, 1.0, 0.375, 0.0, 0.625, 0.0, 0.625, 0.25, 0.375, 0.25, 0.125, 0.5, 0.375, 0.5, 0.375, 0.75, 0.125, 0.75, 0.375, 0.5, 0.625, 0.5, 0.625, 0.75, 0.375, 0.75, 0.375, 0.25, 0.625, 0.5, 0.375, 0.5])
me_cube_005.materials.append(mat_material_004)
me_cube_005.use_mirror_vertex_groups = False
me_cube_005.update()
me_cube_006 = bpy.data.meshes.new('Cube.006')
me_cube_006.from_pydata([(0.5, 0.5, 0.5), (0.5, 0.5, -0.5), (0.5, -0.5, 0.5), (0.5, -0.5, -0.5), (-0.5, 0.5, -0.5), (-0.5, -0.5, -0.5)], [], [(3, 2, 5), (5, 2, 0, 4), (4, 1, 3, 5), (1, 0, 2, 3), (4, 0, 1)])
_uv = me_cube_006.uv_layers.new(name='UVMap')
_uv.uv.foreach_set('vector', [0.375, 0.75, 0.625, 1.0, 0.375, 1.0, 0.375, 0.0, 0.625, 0.0, 0.625, 0.25, 0.375, 0.25, 0.125, 0.5, 0.375, 0.5, 0.375, 0.75, 0.125, 0.75, 0.375, 0.5, 0.625, 0.5, 0.625, 0.75, 0.375, 0.75, 0.375, 0.25, 0.625, 0.5, 0.375, 0.5])
me_cube_006.materials.append(mat_material_006)
me_cube_006.use_mirror_vertex_groups = False
me_cube_006.update()
me_cube_024 = bpy.data.meshes.new('Cube.024')
me_cube_024.from_pydata([(0.5, 0.5, 0.5), (0.5, 0.5, -0.5), (0.5, -0.5, 0.5), (0.5, -0.5, -0.5), (-0.5, 0.5, 0.5), (-0.5, 0.5, -0.5), (-0.5, -0.5, 0.5), (-0.5, -0.5, -0.5)], [], [(0, 4, 6, 2), (3, 2, 6, 7), (7, 6, 4, 5), (5, 1, 3, 7), (1, 0, 2, 3), (5, 4, 0, 1)])
_uv = me_cube_024.uv_layers.new(name='UVMap')
_uv.uv.foreach_set('vector', [0.625, 0.5, 0.875, 0.5, 0.875, 0.75, 0.625, 0.75, 0.375, 0.75, 0.625, 0.75, 0.625, 1.0, 0.375, 1.0, 0.375, 0.0, 0.625, 0.0, 0.625, 0.25, 0.375, 0.25, 0.125, 0.5, 0.375, 0.5, 0.375, 0.75, 0.125, 0.75, 0.375, 0.5, 0.625, 0.5, 0.625, 0.75, 0.375, 0.75, 0.375, 0.25, 0.625, 0.25, 0.625, 0.5, 0.375, 0.5])
me_cube_024.materials.append(mat_material_024)
me_cube_024.use_mirror_vertex_groups = False
me_cube_024.update()
me_cube_020 = bpy.data.meshes.new('Cube.020')
me_cube_020.from_pydata([(0.5, 0.5, 0.5), (0.5, 0.5, -0.5), (0.5, -0.5, 0.5), (0.5, -0.5, -0.5), (-0.5, 0.5, 0.5), (-0.5, 0.5, -0.5), (-0.5, -0.5, 0.5), (-0.5, -0.5, -0.5)], [], [(0, 4, 6, 2), (3, 2, 6, 7), (7, 6, 4, 5), (5, 1, 3, 7), (1, 0, 2, 3), (5, 4, 0, 1)])
_uv = me_cube_020.uv_layers.new(name='UVMap')
_uv.uv.foreach_set('vector', [0.625, 0.5, 0.875, 0.5, 0.875, 0.75, 0.625, 0.75, 0.375, 0.75, 0.625, 0.75, 0.625, 1.0, 0.375, 1.0, 0.375, 0.0, 0.625, 0.0, 0.625, 0.25, 0.375, 0.25, 0.125, 0.5, 0.375, 0.5, 0.375, 0.75, 0.125, 0.75, 0.375, 0.5, 0.625, 0.5, 0.625, 0.75, 0.375, 0.75, 0.375, 0.25, 0.625, 0.25, 0.625, 0.5, 0.375, 0.5])
me_cube_020.materials.append(mat_material_020)
me_cube_020.use_mirror_vertex_groups = False
me_cube_020.update()
me_cube_025 = bpy.data.meshes.new('Cube.025')
me_cube_025.from_pydata([(0.5, 0.5, 0.5), (0.5, 0.5, -0.5), (0.5, -0.5, 0.5), (0.5, -0.5, -0.5), (-0.5, 0.5, 0.5), (-0.5, 0.5, -0.5), (-0.5, -0.5, 0.5), (-0.5, -0.5, -0.5)], [], [(0, 4, 6, 2), (3, 2, 6, 7), (7, 6, 4, 5), (5, 1, 3, 7), (1, 0, 2, 3), (5, 4, 0, 1)])
_uv = me_cube_025.uv_layers.new(name='UVMap')
_uv.uv.foreach_set('vector', [0.625, 0.5, 0.875, 0.5, 0.875, 0.75, 0.625, 0.75, 0.375, 0.75, 0.625, 0.75, 0.625, 1.0, 0.375, 1.0, 0.375, 0.0, 0.625, 0.0, 0.625, 0.25, 0.375, 0.25, 0.125, 0.5, 0.375, 0.5, 0.375, 0.75, 0.125, 0.75, 0.375, 0.5, 0.625, 0.5, 0.625, 0.75, 0.375, 0.75, 0.375, 0.25, 0.625, 0.25, 0.625, 0.5, 0.375, 0.5])
me_cube_025.materials.append(mat_material_025)
me_cube_025.use_mirror_vertex_groups = False
me_cube_025.update()
me_cube_022 = bpy.data.meshes.new('Cube.022')
me_cube_022.from_pydata([(0.5, 0.5, 0.5), (0.5, 0.5, -0.5), (0.5, -0.5, 0.5), (0.5, -0.5, -0.5), (-0.5, 0.5, 0.5), (-0.5, 0.5, -0.5), (-0.5, -0.5, 0.5), (-0.5, -0.5, -0.5)], [], [(0, 4, 6, 2), (3, 2, 6, 7), (7, 6, 4, 5), (5, 1, 3, 7), (1, 0, 2, 3), (5, 4, 0, 1)])
_uv = me_cube_022.uv_layers.new(name='UVMap')
_uv.uv.foreach_set('vector', [0.625, 0.5, 0.875, 0.5, 0.875, 0.75, 0.625, 0.75, 0.375, 0.75, 0.625, 0.75, 0.625, 1.0, 0.375, 1.0, 0.375, 0.0, 0.625, 0.0, 0.625, 0.25, 0.375, 0.25, 0.125, 0.5, 0.375, 0.5, 0.375, 0.75, 0.125, 0.75, 0.375, 0.5, 0.625, 0.5, 0.625, 0.75, 0.375, 0.75, 0.375, 0.25, 0.625, 0.25, 0.625, 0.5, 0.375, 0.5])
me_cube_022.materials.append(mat_material_022)
me_cube_022.use_mirror_vertex_groups = False
me_cube_022.update()
me_cube_026 = bpy.data.meshes.new('Cube.026')
me_cube_026.from_pydata([(0.5, 0.5, 0.5), (0.5, 0.5, -0.5), (0.5, -0.5, 0.5), (0.5, -0.5, -0.5), (-0.5, 0.5, 0.5), (-0.5, 0.5, -0.5), (-0.5, -0.5, 0.5), (-0.5, -0.5, -0.5)], [], [(0, 4, 6, 2), (3, 2, 6, 7), (7, 6, 4, 5), (5, 1, 3, 7), (1, 0, 2, 3), (5, 4, 0, 1)])
_uv = me_cube_026.uv_layers.new(name='UVMap')
_uv.uv.foreach_set('vector', [0.625, 0.5, 0.875, 0.5, 0.875, 0.75, 0.625, 0.75, 0.375, 0.75, 0.625, 0.75, 0.625, 1.0, 0.375, 1.0, 0.375, 0.0, 0.625, 0.0, 0.625, 0.25, 0.375, 0.25, 0.125, 0.5, 0.375, 0.5, 0.375, 0.75, 0.125, 0.75, 0.375, 0.5, 0.625, 0.5, 0.625, 0.75, 0.375, 0.75, 0.375, 0.25, 0.625, 0.25, 0.625, 0.5, 0.375, 0.5])
me_cube_026.materials.append(mat_material_026)
me_cube_026.use_mirror_vertex_groups = False
me_cube_026.update()
me_cube_023 = bpy.data.meshes.new('Cube.023')
me_cube_023.from_pydata([(0.5, 0.5, 0.5), (0.5, 0.5, -0.5), (0.5, -0.5, 0.5), (0.5, -0.5, -0.5), (-0.5, 0.5, 0.5), (-0.5, 0.5, -0.5), (-0.5, -0.5, 0.5), (-0.5, -0.5, -0.5)], [], [(0, 4, 6, 2), (3, 2, 6, 7), (7, 6, 4, 5), (5, 1, 3, 7), (1, 0, 2, 3), (5, 4, 0, 1)])
_uv = me_cube_023.uv_layers.new(name='UVMap')
_uv.uv.foreach_set('vector', [0.625, 0.5, 0.875, 0.5, 0.875, 0.75, 0.625, 0.75, 0.375, 0.75, 0.625, 0.75, 0.625, 1.0, 0.375, 1.0, 0.375, 0.0, 0.625, 0.0, 0.625, 0.25, 0.375, 0.25, 0.125, 0.5, 0.375, 0.5, 0.375, 0.75, 0.125, 0.75, 0.375, 0.5, 0.625, 0.5, 0.625, 0.75, 0.375, 0.75, 0.375, 0.25, 0.625, 0.25, 0.625, 0.5, 0.375, 0.5])
me_cube_023.materials.append(mat_material_023)
me_cube_023.use_mirror_vertex_groups = False
me_cube_023.update()
me_cube_019 = bpy.data.meshes.new('Cube.019')
me_cube_019.from_pydata([(0.5, 0.5, 0.5), (0.5, 0.5, -0.5), (0.5, -0.5, 0.5), (0.5, -0.5, -0.5), (-0.5, 0.5, 0.5), (-0.5, 0.5, -0.5), (-0.5, -0.5, 0.5), (-0.5, -0.5, -0.5)], [], [(0, 4, 6, 2), (3, 2, 6, 7), (7, 6, 4, 5), (5, 1, 3, 7), (1, 0, 2, 3), (5, 4, 0, 1)])
_uv = me_cube_019.uv_layers.new(name='UVMap')
_uv.uv.foreach_set('vector', [0.625, 0.5, 0.875, 0.5, 0.875, 0.75, 0.625, 0.75, 0.375, 0.75, 0.625, 0.75, 0.625, 1.0, 0.375, 1.0, 0.375, 0.0, 0.625, 0.0, 0.625, 0.25, 0.375, 0.25, 0.125, 0.5, 0.375, 0.5, 0.375, 0.75, 0.125, 0.75, 0.375, 0.5, 0.625, 0.5, 0.625, 0.75, 0.375, 0.75, 0.375, 0.25, 0.625, 0.25, 0.625, 0.5, 0.375, 0.5])
me_cube_019.materials.append(mat_material_019)
me_cube_019.use_mirror_vertex_groups = False
me_cube_019.update()
me_cube_021 = bpy.data.meshes.new('Cube.021')
me_cube_021.from_pydata([(0.5, 0.5, 0.5), (0.5, 0.5, -0.5), (0.5, -0.5, 0.5), (0.5, -0.5, -0.5), (-0.5, 0.5, 0.5), (-0.5, 0.5, -0.5), (-0.5, -0.5, 0.5), (-0.5, -0.5, -0.5)], [], [(0, 4, 6, 2), (3, 2, 6, 7), (7, 6, 4, 5), (5, 1, 3, 7), (1, 0, 2, 3), (5, 4, 0, 1)])
_uv = me_cube_021.uv_layers.new(name='UVMap')
_uv.uv.foreach_set('vector', [0.625, 0.5, 0.875, 0.5, 0.875, 0.75, 0.625, 0.75, 0.375, 0.75, 0.625, 0.75, 0.625, 1.0, 0.375, 1.0, 0.375, 0.0, 0.625, 0.0, 0.625, 0.25, 0.375, 0.25, 0.125, 0.5, 0.375, 0.5, 0.375, 0.75, 0.125, 0.75, 0.375, 0.5, 0.625, 0.5, 0.625, 0.75, 0.375, 0.75, 0.375, 0.25, 0.625, 0.25, 0.625, 0.5, 0.375, 0.5])
me_cube_021.materials.append(mat_material_021)
me_cube_021.use_mirror_vertex_groups = False
me_cube_021.update()

# ---- objects
ob_block_col = bpy.data.objects.new('Block-col', me_cube)
ob_half_block_col = bpy.data.objects.new('Half Block-col', me_cube_004)
ob_flat_block__l_up_corner_col = bpy.data.objects.new('Flat Block  L-Up Corner-col', me_cube_016)
ob_flat_block__r_up_corner_col = bpy.data.objects.new('Flat Block  R-Up Corner-col', me_cube_018)
ob_flat_block_r_down_corner_col = bpy.data.objects.new('Flat Block R-Down Corner-col', me_cube_017)
ob_flat_block_up_col = bpy.data.objects.new('Flat Block Up-col', me_cube_010)
ob_flat_block_down_col = bpy.data.objects.new('Flat Block Down-col', me_cube_011)
ob_flat_block_l_col = bpy.data.objects.new('Flat Block L-col', me_cube_008)
ob_flat_block_l_down_corner_col = bpy.data.objects.new('Flat Block L-Down Corner-col', me_cube_014)
ob_flat_block_r_col = bpy.data.objects.new('Flat Block R-col', me_cube_009)
ob_plane_down_col = bpy.data.objects.new('Plane Down-col', me_cube_012)
ob_plane_l_col = bpy.data.objects.new('Plane L-col', me_cube_001)
ob_plane_r_col = bpy.data.objects.new('Plane R-col', me_cube_002)
ob_plane_up_col = bpy.data.objects.new('Plane Up-col', me_cube_003)
ob_half_plane__down_col = bpy.data.objects.new('Half Plane  Down-col', me_cube_013)
ob_half_plane__up_col = bpy.data.objects.new('Half Plane  Up-col', me_cube_007)
ob_half_plane_l_col = bpy.data.objects.new('Half Plane L-col', me_cube_005)
ob_half_plane_r_col = bpy.data.objects.new('Half Plane R-col', me_cube_006)
ob_half_flat_block_up_col = bpy.data.objects.new('Half Flat Block Up-col', me_cube_024)
ob_half_flat_block_r_down_corner_col = bpy.data.objects.new('Half Flat Block R-Down Corner-col', me_cube_020)
ob_half_flat_block_r_col = bpy.data.objects.new('Half Flat Block R-col', me_cube_025)
ob_half_flat_block_l_down_corner_col = bpy.data.objects.new('Half Flat Block L-Down Corner-col', me_cube_022)
ob_half_flat_block_l_col = bpy.data.objects.new('Half Flat Block L-col', me_cube_026)
ob_half_flat_block_down_col = bpy.data.objects.new('Half Flat Block Down-col', me_cube_023)
ob_half_flat_block__r_up_corner_col = bpy.data.objects.new('Half Flat Block  R-Up Corner-col', me_cube_019)
ob_half_flat_block__l_up_corner_col = bpy.data.objects.new('Half Flat Block  L-Up Corner-col', me_cube_021)

# ---- transforms, parenting, visibility, modifiers, constraints
ob_block_col.location = (0.0, 0.0, 0.0)
ob_block_col.lock_rotations_4d = False
ob_block_col.empty_display_type = 'ARROWS'
ob_block_col.lineart.crease_threshold = 0.0
ob_half_block_col.location = (0.0, 0.0, -0.25)
ob_half_block_col.scale = (1.0, 1.0, 0.5)
ob_half_block_col.lock_rotations_4d = False
ob_half_block_col.empty_display_type = 'ARROWS'
ob_half_block_col.lineart.crease_threshold = 0.0
ob_flat_block__l_up_corner_col.location = (-0.25, 0.25, 0.0)
ob_flat_block__l_up_corner_col.scale = (0.5, 0.5, 1.0)
ob_flat_block__l_up_corner_col.lock_rotations_4d = False
ob_flat_block__l_up_corner_col.empty_display_type = 'ARROWS'
ob_flat_block__l_up_corner_col.lineart.crease_threshold = 0.0
ob_flat_block__r_up_corner_col.location = (0.25, 0.25, 0.0)
ob_flat_block__r_up_corner_col.scale = (0.5, 0.5, 1.0)
ob_flat_block__r_up_corner_col.lock_rotations_4d = False
ob_flat_block__r_up_corner_col.empty_display_type = 'ARROWS'
ob_flat_block__r_up_corner_col.lineart.crease_threshold = 0.0
ob_flat_block_r_down_corner_col.location = (0.25, -0.25, 0.0)
ob_flat_block_r_down_corner_col.scale = (0.5, 0.5, 1.0)
ob_flat_block_r_down_corner_col.lock_rotations_4d = False
ob_flat_block_r_down_corner_col.empty_display_type = 'ARROWS'
ob_flat_block_r_down_corner_col.lineart.crease_threshold = 0.0
ob_flat_block_up_col.location = (0.0, 0.25, 0.0)
ob_flat_block_up_col.scale = (1.0, 0.5, 1.0)
ob_flat_block_up_col.lock_rotations_4d = False
ob_flat_block_up_col.empty_display_type = 'ARROWS'
ob_flat_block_up_col.lineart.crease_threshold = 0.0
ob_flat_block_down_col.location = (0.0, -0.25, 0.0)
ob_flat_block_down_col.scale = (1.0, 0.5, 1.0)
ob_flat_block_down_col.lock_rotations_4d = False
ob_flat_block_down_col.empty_display_type = 'ARROWS'
ob_flat_block_down_col.lineart.crease_threshold = 0.0
ob_flat_block_l_col.location = (-0.25, 0.0, 0.0)
ob_flat_block_l_col.scale = (0.5, 1.0, 1.0)
ob_flat_block_l_col.lock_rotations_4d = False
ob_flat_block_l_col.empty_display_type = 'ARROWS'
ob_flat_block_l_col.lineart.crease_threshold = 0.0
ob_flat_block_l_down_corner_col.location = (-0.25, -0.25, 0.0)
ob_flat_block_l_down_corner_col.scale = (0.5, 0.5, 1.0)
ob_flat_block_l_down_corner_col.lock_rotations_4d = False
ob_flat_block_l_down_corner_col.empty_display_type = 'ARROWS'
ob_flat_block_l_down_corner_col.lineart.crease_threshold = 0.0
ob_flat_block_r_col.location = (0.25, 0.0, 0.0)
ob_flat_block_r_col.scale = (0.5, 1.0, 1.0)
ob_flat_block_r_col.lock_rotations_4d = False
ob_flat_block_r_col.empty_display_type = 'ARROWS'
ob_flat_block_r_col.lineart.crease_threshold = 0.0
ob_plane_down_col.location = (0.0, 0.0, 0.0)
ob_plane_down_col.lock_rotations_4d = False
ob_plane_down_col.empty_display_type = 'ARROWS'
ob_plane_down_col.lineart.crease_threshold = 0.0
ob_plane_l_col.location = (0.0, 0.0, 0.0)
ob_plane_l_col.lock_rotations_4d = False
ob_plane_l_col.empty_display_type = 'ARROWS'
ob_plane_l_col.lineart.crease_threshold = 0.0
ob_plane_r_col.location = (0.0, 0.0, 0.0)
ob_plane_r_col.lock_rotations_4d = False
ob_plane_r_col.empty_display_type = 'ARROWS'
ob_plane_r_col.lineart.crease_threshold = 0.0
ob_plane_up_col.location = (0.0, 0.0, 0.0)
ob_plane_up_col.lock_rotations_4d = False
ob_plane_up_col.empty_display_type = 'ARROWS'
ob_plane_up_col.lineart.crease_threshold = 0.0
ob_half_plane__down_col.location = (0.0, 0.0, -0.25)
ob_half_plane__down_col.scale = (1.0, 1.0, 0.5)
ob_half_plane__down_col.lock_rotations_4d = False
ob_half_plane__down_col.empty_display_type = 'ARROWS'
ob_half_plane__down_col.lineart.crease_threshold = 0.0
ob_half_plane__up_col.location = (0.0, 0.0, -0.25)
ob_half_plane__up_col.scale = (1.0, 1.0, 0.5)
ob_half_plane__up_col.lock_rotations_4d = False
ob_half_plane__up_col.empty_display_type = 'ARROWS'
ob_half_plane__up_col.lineart.crease_threshold = 0.0
ob_half_plane_l_col.location = (0.0, 0.0, -0.25)
ob_half_plane_l_col.scale = (1.0, 1.0, 0.5)
ob_half_plane_l_col.lock_rotations_4d = False
ob_half_plane_l_col.empty_display_type = 'ARROWS'
ob_half_plane_l_col.lineart.crease_threshold = 0.0
ob_half_plane_r_col.location = (0.0, 0.0, -0.25)
ob_half_plane_r_col.scale = (1.0, 1.0, 0.5)
ob_half_plane_r_col.lock_rotations_4d = False
ob_half_plane_r_col.empty_display_type = 'ARROWS'
ob_half_plane_r_col.lineart.crease_threshold = 0.0
ob_half_flat_block_up_col.location = (0.0, 0.25, -0.25)
ob_half_flat_block_up_col.scale = (1.0, 0.5, 0.5)
ob_half_flat_block_up_col.lock_rotations_4d = False
ob_half_flat_block_up_col.empty_display_type = 'ARROWS'
ob_half_flat_block_up_col.lineart.crease_threshold = 0.0
ob_half_flat_block_r_down_corner_col.location = (0.25, -0.25, -0.25)
ob_half_flat_block_r_down_corner_col.scale = (0.5, 0.5, 0.5)
ob_half_flat_block_r_down_corner_col.lock_rotations_4d = False
ob_half_flat_block_r_down_corner_col.empty_display_type = 'ARROWS'
ob_half_flat_block_r_down_corner_col.lineart.crease_threshold = 0.0
ob_half_flat_block_r_col.location = (0.25, 0.0, -0.25)
ob_half_flat_block_r_col.scale = (0.5, 1.0, 0.5)
ob_half_flat_block_r_col.lock_rotations_4d = False
ob_half_flat_block_r_col.empty_display_type = 'ARROWS'
ob_half_flat_block_r_col.lineart.crease_threshold = 0.0
ob_half_flat_block_l_down_corner_col.location = (-0.25, -0.25, -0.25)
ob_half_flat_block_l_down_corner_col.scale = (0.5, 0.5, 0.5)
ob_half_flat_block_l_down_corner_col.lock_rotations_4d = False
ob_half_flat_block_l_down_corner_col.empty_display_type = 'ARROWS'
ob_half_flat_block_l_down_corner_col.lineart.crease_threshold = 0.0
ob_half_flat_block_l_col.location = (-0.25, 0.0, -0.25)
ob_half_flat_block_l_col.scale = (0.5, 1.0, 0.5)
ob_half_flat_block_l_col.lock_rotations_4d = False
ob_half_flat_block_l_col.empty_display_type = 'ARROWS'
ob_half_flat_block_l_col.lineart.crease_threshold = 0.0
ob_half_flat_block_down_col.location = (0.0, -0.25, -0.25)
ob_half_flat_block_down_col.scale = (1.0, 0.5, 0.5)
ob_half_flat_block_down_col.lock_rotations_4d = False
ob_half_flat_block_down_col.empty_display_type = 'ARROWS'
ob_half_flat_block_down_col.lineart.crease_threshold = 0.0
ob_half_flat_block__r_up_corner_col.location = (0.25, 0.25, -0.25)
ob_half_flat_block__r_up_corner_col.scale = (0.5, 0.5, 0.5)
ob_half_flat_block__r_up_corner_col.lock_rotations_4d = False
ob_half_flat_block__r_up_corner_col.empty_display_type = 'ARROWS'
ob_half_flat_block__r_up_corner_col.lineart.crease_threshold = 0.0
ob_half_flat_block__l_up_corner_col.location = (-0.25, 0.25, -0.25)
ob_half_flat_block__l_up_corner_col.scale = (0.5, 0.5, 0.5)
ob_half_flat_block__l_up_corner_col.lock_rotations_4d = False
ob_half_flat_block__l_up_corner_col.empty_display_type = 'ARROWS'
ob_half_flat_block__l_up_corner_col.lineart.crease_threshold = 0.0

# ---- collection membership
col_blocks.objects.link(ob_block_col)
col_blocks.objects.link(ob_half_block_col)
col_flat_blocks.objects.link(ob_flat_block__l_up_corner_col)
col_flat_blocks.objects.link(ob_flat_block__r_up_corner_col)
col_flat_blocks.objects.link(ob_flat_block_r_down_corner_col)
col_flat_blocks.objects.link(ob_flat_block_up_col)
col_flat_blocks.objects.link(ob_flat_block_down_col)
col_flat_blocks.objects.link(ob_flat_block_l_col)
col_flat_blocks.objects.link(ob_flat_block_l_down_corner_col)
col_flat_blocks.objects.link(ob_flat_block_r_col)
col_planes.objects.link(ob_plane_down_col)
col_planes.objects.link(ob_plane_l_col)
col_planes.objects.link(ob_plane_r_col)
col_planes.objects.link(ob_plane_up_col)
col_planes.objects.link(ob_half_plane__down_col)
col_planes.objects.link(ob_half_plane__up_col)
col_planes.objects.link(ob_half_plane_l_col)
col_planes.objects.link(ob_half_plane_r_col)
col_half_flat_blocks.objects.link(ob_half_flat_block_up_col)
col_half_flat_blocks.objects.link(ob_half_flat_block_r_down_corner_col)
col_half_flat_blocks.objects.link(ob_half_flat_block_r_col)
col_half_flat_blocks.objects.link(ob_half_flat_block_l_down_corner_col)
col_half_flat_blocks.objects.link(ob_half_flat_block_l_col)
col_half_flat_blocks.objects.link(ob_half_flat_block_down_col)
col_half_flat_blocks.objects.link(ob_half_flat_block__r_up_corner_col)
col_half_flat_blocks.objects.link(ob_half_flat_block__l_up_corner_col)

# ---- scene / render settings (as saved in the file)
scene.frame_start = 1; scene.frame_end = 250; scene.frame_set(1)
scene.render.engine = 'BLENDER_EEVEE_NEXT'
bpy.context.view_layer.update()

# ---- added for rendering (the .blend has no active camera and no usable light): camera, sun
cam_auto = bpy.data.cameras.new('AutoCamera')
cam_auto.lens = 50.0
cam_auto.sensor_width = 36.0
cam_auto.clip_end = 1000.0
ob_auto_camera = bpy.data.objects.new('AutoCamera', cam_auto)
scene.collection.objects.link(ob_auto_camera)
ob_auto_camera.location = (1.60254, -1.92304, 1.28203)
ob_auto_camera.rotation_euler = (1.09748, -7.21219e-08, 0.694738)
scene.camera = ob_auto_camera
light_auto_sun = bpy.data.lights.new('AutoSun', 'SUN')
light_auto_sun.energy = 3.0
light_auto_sun.angle = 0.0523599
ob_auto_sun = bpy.data.objects.new('AutoSun', light_auto_sun)
scene.collection.objects.link(ob_auto_sun)
ob_auto_sun.rotation_euler = (0.872665, 0.174533, 0.523599)
bpy.context.view_layer.update()
